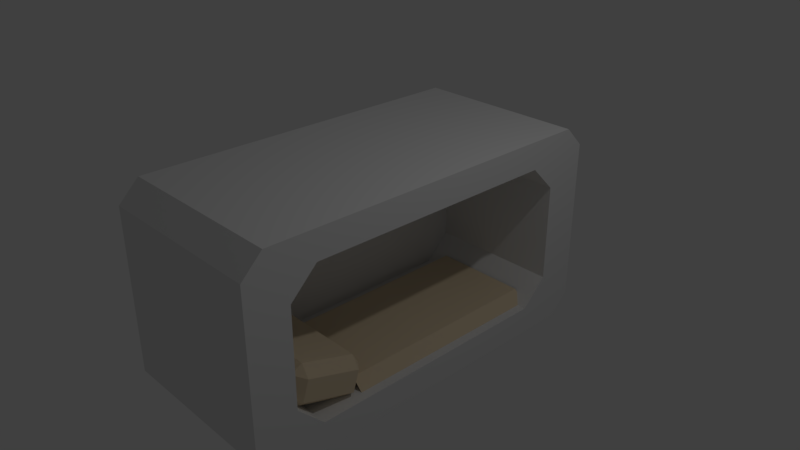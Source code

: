 # Source: Bed.blend  (saved by Blender 2.79.0; exported with 4.5.12 LTS)
import bpy
from mathutils import Matrix  # noqa: F401  (used for matrix-valued properties, if any)

bpy.ops.wm.read_factory_settings(use_empty=True)
scene = bpy.context.scene
scene.name = 'Scene'

# ---- collections
col_collection_1 = bpy.data.collections.new('Collection 1'); scene.collection.children.link(col_collection_1)

# ---- materials (node trees are filled in below, after node groups)
mat_material = bpy.data.materials.new('Material')
mat_material.alpha_threshold = 0.0
mat_material.use_transparent_shadow = False
mat_material.roughness = 0.5
mat_material.line_color = (0.0, 0.0, 0.0, 1.0)
mat_material_001 = bpy.data.materials.new('Material.001')
mat_material_001.alpha_threshold = 0.0
mat_material_001.use_transparent_shadow = False
mat_material_001.diffuse_color = (0.8, 0.6599, 0.4597, 1.0)
mat_material_001.roughness = 0.5

# ---- material node trees

# ---- world
world_world = bpy.data.worlds.new('World'); scene.world = world_world
world_world.color = (0.05088, 0.05088, 0.05088)
world_world.use_sun_shadow = False
world_world.sun_shadow_jitter_overblur = 0.0
world_world.cycles.sampling_method = 'MANUAL'

# ---- cameras
cam_camera = bpy.data.cameras.new('Camera')
cam_camera.clip_end = 100.0
cam_camera.lens = 35.0
cam_camera.sensor_width = 32.0
cam_camera.sensor_height = 18.0
cam_camera.ortho_scale = 7.314
cam_camera.dof.focus_distance = 0.0
cam_camera.dof.aperture_fstop = 128.0

# ---- lights
light_lamp = bpy.data.lights.new('Lamp', 'POINT')
light_lamp.transmission_factor = 0.0
light_lamp.cutoff_distance = 30.0
light_lamp.energy = 100.0
light_lamp.shadow_buffer_clip_start = 1.001
light_lamp.shadow_soft_size = 0.1
light_lamp.shadow_maximum_resolution = 0.006
light_lamp.use_absolute_resolution = True

# ---- meshes
me_cube = bpy.data.meshes.new('Cube')
me_cube.from_pydata([(1.208, 2.115, -0.6717), (1.208, 1.757, -1.029), (1.208, 2.411, -1.23), (1.208, -1.757, -1.029), (1.208, -2.115, -0.6717), (1.208, -2.411, -1.23), (1.208, 1.757, 1.029), (1.208, 2.115, 0.6717), (1.208, 2.411, 1.23), (1.208, -2.115, 0.6717), (1.208, -1.757, 1.029), (1.208, -2.411, 1.23), (-0.6568, 1.757, -1.029), (-0.6568, 2.115, -0.6717), (-0.6568, -2.115, -0.6717), (-0.6568, -1.757, -1.029), (-0.6568, 2.115, 0.6717), (-0.6568, 1.757, 1.029), (-0.6568, -1.757, 1.029), (-0.6568, -2.115, 0.6717), (1.208, 2.403, -1.414), (1.208, 2.682, -1.134), (1.208, 2.451, -1.257), (1.208, -2.682, -1.134), (1.208, -2.403, -1.414), (1.208, -2.451, -1.257), (-1.208, -2.403, -1.414), (-1.208, -2.682, -1.134), (-1.208, 2.682, -1.134), (-1.208, 2.403, -1.414), (1.208, 2.682, 1.134), (1.208, 2.403, 1.414), (1.208, 2.451, 1.257), (1.208, -2.403, 1.414), (1.208, -2.682, 1.134), (1.208, -2.451, 1.257), (-1.208, -2.682, 1.134), (-1.208, -2.403, 1.414), (-1.208, 2.403, 1.414), (-1.208, 2.682, 1.134), (-0.4, -1.985, -0.8556), (-0.4, -2.068, -0.6968), (-0.5547, -1.947, -0.7345), (-0.4, -1.981, -0.4164), (-0.4, -1.822, -0.333), (-0.5547, -1.86, -0.4541), (-0.4, -1.258, -1.082), (-0.5547, -1.22, -0.9607), (-0.4, -1.099, -0.9984), (-0.4, -1.095, -0.5592), (-0.4, -1.012, -0.718), (-0.5547, -1.133, -0.6803), (0.9298, -1.985, -0.8556), (1.085, -1.947, -0.7345), (0.9298, -2.068, -0.6968), (0.9298, -1.822, -0.333), (0.9298, -1.981, -0.4164), (1.085, -1.86, -0.4541), (0.9298, -1.258, -1.082), (0.9298, -1.099, -0.9984), (1.085, -1.22, -0.9607), (0.9298, -1.095, -0.5592), (1.085, -1.133, -0.6803), (0.9298, -1.012, -0.718), (-0.4, -1.099, -0.8806), (0.9298, -1.099, -0.8806), (-0.4, 1.871, -0.8806), (0.9298, 1.871, -0.8806), (1.083, -1.099, -1.029), (1.083, 1.871, -1.029), (-0.5676, -1.099, -1.013), (-0.5676, 1.871, -1.013)], [], [(30, 21, 28, 39), (12, 13, 16, 17, 18, 19, 14, 15), (35, 34, 23, 25, 5, 4, 9, 11), (32, 31, 33, 35, 11, 10, 6, 8), (22, 21, 30, 32, 8, 7, 0, 2), (31, 38, 37, 33), (6, 10, 18, 17), (9, 4, 14, 19), (0, 7, 16, 13), (23, 34, 36, 27), (26, 27, 36, 37, 38, 39, 28, 29), (20, 24, 26, 29), (0, 1, 2), (3, 4, 5), (6, 7, 8), (9, 10, 11), (9, 19, 18, 10), (16, 7, 6, 17), (12, 1, 0, 13), (3, 15, 14, 4), (3, 1, 12, 15), (20, 21, 22), (23, 24, 25), (30, 31, 32), (33, 34, 35), (20, 29, 28, 21), (23, 27, 26, 24), (30, 39, 38, 31), (33, 37, 36, 34), (25, 24, 20, 22, 2, 1, 3, 5), (54, 56, 43, 41), (60, 62, 57, 53), (61, 49, 44, 55), (42, 45, 51, 47), (48, 50, 63, 59), (40, 41, 42), (43, 44, 45), (46, 47, 48), (49, 50, 51), (52, 53, 54), (55, 56, 57), (58, 59, 60), (61, 62, 63), (46, 40, 42, 47), (41, 43, 45, 42), (44, 49, 51, 45), (50, 48, 47, 51), (58, 46, 48, 59), (49, 61, 63, 50), (62, 60, 59, 63), (52, 58, 60, 53), (61, 55, 57, 62), (56, 54, 53, 57), (40, 52, 54, 41), (55, 44, 43, 56), (46, 58, 52, 40), (64, 65, 67, 66), (67, 65, 68, 69), (64, 66, 71, 70)])
me_cube.polygons.foreach_set('material_index', [0, 0, 0, 0, 0, 0, 0, 0, 0, 0, 0, 0, 0, 0, 0, 0, 0, 0, 0, 0, 0, 0, 0, 0, 0, 0, 0, 0, 0, 0, 1, 1, 1, 1, 1, 1, 1, 1, 1, 1, 1, 1, 1, 1, 1, 1, 1, 1, 1, 1, 1, 1, 1, 1, 1, 1, 1, 1, 1])
me_cube.materials.append(mat_material)
me_cube.materials.append(mat_material_001)
me_cube.use_remesh_preserve_volume = False
me_cube.use_remesh_preserve_attributes = False
me_cube.use_mirror_vertex_groups = False
me_cube.update()

# ---- objects
ob_cube = bpy.data.objects.new('Cube', me_cube)
ob_lamp = bpy.data.objects.new('Lamp', light_lamp)
ob_camera = bpy.data.objects.new('Camera', cam_camera)

# ---- transforms, parenting, visibility, modifiers, constraints
ob_cube.location = (0.0, 0.0, 0.0)
ob_cube.lock_rotations_4d = False
ob_cube.empty_display_type = 'ARROWS'
ob_cube.lineart.crease_threshold = 0.0
ob_lamp.location = (4.076, 1.005, 5.904)
ob_lamp.rotation_euler = (0.6503, 0.05522, 1.866)
ob_lamp.lock_rotations_4d = False
ob_lamp.empty_display_type = 'ARROWS'
ob_lamp.color = (0.0, 0.0, 0.0, 0.0)
ob_lamp.lineart.crease_threshold = 0.0
ob_camera.location = (7.481, -6.508, 5.344)
ob_camera.rotation_euler = (1.109, 0.0, 0.8149)
ob_camera.lock_rotations_4d = False
ob_camera.empty_display_type = 'ARROWS'
ob_camera.color = (0.0, 0.0, 0.0, 0.0)
ob_camera.display_type = 'WIRE'
ob_camera.lineart.crease_threshold = 0.0

# ---- collection membership
col_collection_1.objects.link(ob_cube)
col_collection_1.objects.link(ob_lamp)
col_collection_1.objects.link(ob_camera)

# ---- scene / render settings (as saved in the file)
scene.camera = ob_camera
scene.frame_start = 1; scene.frame_end = 250; scene.frame_set(1)
scene.render.engine = 'BLENDER_EEVEE_NEXT'
scene.render.resolution_percentage = 50
scene.render.dither_intensity = 0.0
scene.cycles.use_denoising = False
scene.cycles.samples = 128
scene.cycles.sampling_pattern = 'TABULATED_SOBOL'
scene.cycles.use_adaptive_sampling = False
scene.cycles.use_light_tree = False
scene.cycles.blur_glossy = 0.0
scene.cycles.sample_clamp_indirect = 0.0
scene.view_settings.view_transform = 'Standard'
bpy.context.view_layer.update()
